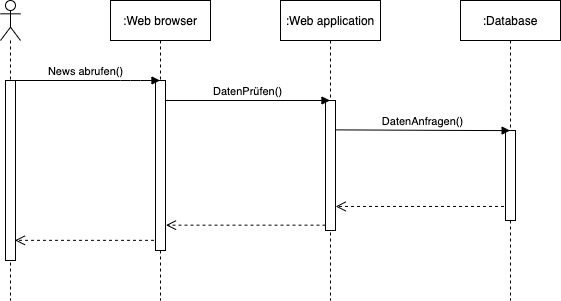

The diagram above was exported from draw.io. Its source (the exported page's mxGraphModel, read from the mxfile embedded in the PNG):
<mxGraphModel dx="639" dy="389" grid="1" gridSize="10" guides="1" tooltips="1" connect="1" arrows="1" fold="1" page="1" pageScale="1" pageWidth="827" pageHeight="1169" math="0" shadow="0">
  <root>
    <mxCell id="0" />
    <mxCell id="1" parent="0" />
    <mxCell id="4Cy3M8Ccl9u9dCW57HHm-25" value="" style="html=1;verticalAlign=bottom;endArrow=open;dashed=1;endSize=8;entryX=0.945;entryY=0.888;entryDx=0;entryDy=0;entryPerimeter=0;" edge="1" parent="1" source="4Cy3M8Ccl9u9dCW57HHm-4" target="4Cy3M8Ccl9u9dCW57HHm-15">
      <mxGeometry relative="1" as="geometry">
        <mxPoint x="239.52" y="409.99999999999994" as="sourcePoint" />
        <mxPoint x="79.99999999999991" y="409.99999999999994" as="targetPoint" />
      </mxGeometry>
    </mxCell>
    <mxCell id="4Cy3M8Ccl9u9dCW57HHm-24" value="" style="html=1;verticalAlign=bottom;endArrow=open;dashed=1;endSize=8;entryX=1.014;entryY=0.815;entryDx=0;entryDy=0;entryPerimeter=0;" edge="1" parent="1" source="4Cy3M8Ccl9u9dCW57HHm-21" target="4Cy3M8Ccl9u9dCW57HHm-20">
      <mxGeometry relative="1" as="geometry">
        <mxPoint x="573.52" y="369.99999999999994" as="sourcePoint" />
        <mxPoint x="413.9999999999999" y="369.99999999999994" as="targetPoint" />
      </mxGeometry>
    </mxCell>
    <mxCell id="4Cy3M8Ccl9u9dCW57HHm-19" value="" style="html=1;verticalAlign=bottom;endArrow=open;dashed=1;endSize=8;entryX=1.048;entryY=0.851;entryDx=0;entryDy=0;entryPerimeter=0;" edge="1" parent="1" source="4Cy3M8Ccl9u9dCW57HHm-20" target="4Cy3M8Ccl9u9dCW57HHm-17">
      <mxGeometry relative="1" as="geometry">
        <mxPoint x="440" y="312" as="sourcePoint" />
        <mxPoint x="260" y="310" as="targetPoint" />
      </mxGeometry>
    </mxCell>
    <mxCell id="4Cy3M8Ccl9u9dCW57HHm-4" value=":Web browser" style="shape=umlLifeline;perimeter=lifelinePerimeter;whiteSpace=wrap;html=1;container=1;collapsible=0;recursiveResize=0;outlineConnect=0;" vertex="1" parent="1">
      <mxGeometry x="200" y="160" width="100" height="300" as="geometry" />
    </mxCell>
    <mxCell id="4Cy3M8Ccl9u9dCW57HHm-17" value="" style="html=1;points=[];perimeter=orthogonalPerimeter;" vertex="1" parent="4Cy3M8Ccl9u9dCW57HHm-4">
      <mxGeometry x="45" y="80" width="10" height="170" as="geometry" />
    </mxCell>
    <mxCell id="4Cy3M8Ccl9u9dCW57HHm-11" value="" style="shape=umlLifeline;participant=umlActor;perimeter=lifelinePerimeter;whiteSpace=wrap;html=1;container=1;collapsible=0;recursiveResize=0;verticalAlign=top;spacingTop=36;labelBackgroundColor=#ffffff;outlineConnect=0;" vertex="1" parent="1">
      <mxGeometry x="90" y="160" width="20" height="300" as="geometry" />
    </mxCell>
    <mxCell id="4Cy3M8Ccl9u9dCW57HHm-15" value="" style="html=1;points=[];perimeter=orthogonalPerimeter;" vertex="1" parent="4Cy3M8Ccl9u9dCW57HHm-11">
      <mxGeometry x="5" y="80" width="10" height="180" as="geometry" />
    </mxCell>
    <mxCell id="4Cy3M8Ccl9u9dCW57HHm-13" value=":Web application" style="shape=umlLifeline;perimeter=lifelinePerimeter;whiteSpace=wrap;html=1;container=1;collapsible=0;recursiveResize=0;outlineConnect=0;" vertex="1" parent="1">
      <mxGeometry x="370" y="160" width="100" height="300" as="geometry" />
    </mxCell>
    <mxCell id="4Cy3M8Ccl9u9dCW57HHm-20" value="" style="html=1;points=[];perimeter=orthogonalPerimeter;" vertex="1" parent="4Cy3M8Ccl9u9dCW57HHm-13">
      <mxGeometry x="45" y="100" width="10" height="130" as="geometry" />
    </mxCell>
    <mxCell id="4Cy3M8Ccl9u9dCW57HHm-14" value="News abrufen()" style="html=1;verticalAlign=bottom;endArrow=block;" edge="1" parent="1" source="4Cy3M8Ccl9u9dCW57HHm-11" target="4Cy3M8Ccl9u9dCW57HHm-4">
      <mxGeometry width="80" relative="1" as="geometry">
        <mxPoint x="120" y="240" as="sourcePoint" />
        <mxPoint x="200" y="240" as="targetPoint" />
        <Array as="points">
          <mxPoint x="220" y="240" />
        </Array>
      </mxGeometry>
    </mxCell>
    <mxCell id="4Cy3M8Ccl9u9dCW57HHm-18" value="DatenPrüfen()" style="html=1;verticalAlign=bottom;endArrow=block;" edge="1" parent="1" source="4Cy3M8Ccl9u9dCW57HHm-17" target="4Cy3M8Ccl9u9dCW57HHm-13">
      <mxGeometry width="80" relative="1" as="geometry">
        <mxPoint x="270" y="260" as="sourcePoint" />
        <mxPoint x="420" y="260" as="targetPoint" />
        <Array as="points">
          <mxPoint x="390.5" y="260" />
        </Array>
      </mxGeometry>
    </mxCell>
    <mxCell id="4Cy3M8Ccl9u9dCW57HHm-21" value=":Database" style="shape=umlLifeline;perimeter=lifelinePerimeter;whiteSpace=wrap;html=1;container=1;collapsible=0;recursiveResize=0;outlineConnect=0;" vertex="1" parent="1">
      <mxGeometry x="550" y="160" width="100" height="300" as="geometry" />
    </mxCell>
    <mxCell id="4Cy3M8Ccl9u9dCW57HHm-22" value="" style="html=1;points=[];perimeter=orthogonalPerimeter;" vertex="1" parent="4Cy3M8Ccl9u9dCW57HHm-21">
      <mxGeometry x="45" y="130" width="10" height="90" as="geometry" />
    </mxCell>
    <mxCell id="4Cy3M8Ccl9u9dCW57HHm-23" value="DatenAnfragen()" style="html=1;verticalAlign=bottom;endArrow=block;exitX=1.014;exitY=0.226;exitDx=0;exitDy=0;exitPerimeter=0;entryX=0.462;entryY=0.001;entryDx=0;entryDy=0;entryPerimeter=0;" edge="1" parent="1" source="4Cy3M8Ccl9u9dCW57HHm-20" target="4Cy3M8Ccl9u9dCW57HHm-22">
      <mxGeometry width="80" relative="1" as="geometry">
        <mxPoint x="430" y="290" as="sourcePoint" />
        <mxPoint x="594.5" y="290" as="targetPoint" />
        <Array as="points">
          <mxPoint x="565.5" y="290" />
        </Array>
      </mxGeometry>
    </mxCell>
  </root>
</mxGraphModel>